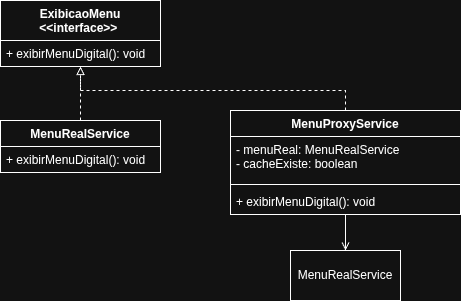

The diagram above was exported from draw.io. Its source (the exported page's mxGraphModel, read from the mxfile embedded in the PNG):
<mxGraphModel dx="566" dy="354" grid="1" gridSize="10" guides="1" tooltips="1" connect="1" arrows="1" fold="1" page="1" pageScale="1" pageWidth="827" pageHeight="1169" math="0" shadow="0">
  <root>
    <mxCell id="0" />
    <mxCell id="1" parent="0" />
    <mxCell id="QbO4QOf5vtxuLbQVDPwZ-1" parent="1" style="swimlane;fontStyle=1;align=center;verticalAlign=top;childLayout=stackLayout;horizontal=1;startSize=40;horizontalStack=0;resizeParent=1;resizeParentMax=0;resizeLast=0;collapsible=1;marginBottom=0;whiteSpace=wrap;html=1;" value="ExibicaoMenu&lt;div&gt;&amp;lt;&amp;lt;interface&amp;gt;&amp;gt;&amp;nbsp;&lt;/div&gt;" vertex="1">
      <mxGeometry height="66" width="160" x="280" y="380" as="geometry" />
    </mxCell>
    <mxCell id="QbO4QOf5vtxuLbQVDPwZ-2" parent="QbO4QOf5vtxuLbQVDPwZ-1" style="text;strokeColor=none;fillColor=none;align=left;verticalAlign=top;spacingLeft=4;spacingRight=4;overflow=hidden;rotatable=0;points=[[0,0.5],[1,0.5]];portConstraint=eastwest;whiteSpace=wrap;html=1;" value="+ exibirMenuDigital(): void" vertex="1">
      <mxGeometry height="26" width="160" y="40" as="geometry" />
    </mxCell>
    <mxCell id="QbO4QOf5vtxuLbQVDPwZ-15" edge="1" parent="1" source="QbO4QOf5vtxuLbQVDPwZ-5" style="edgeStyle=orthogonalEdgeStyle;rounded=0;orthogonalLoop=1;jettySize=auto;html=1;endArrow=block;endFill=0;dashed=1;" target="QbO4QOf5vtxuLbQVDPwZ-1">
      <mxGeometry relative="1" as="geometry" />
    </mxCell>
    <mxCell id="QbO4QOf5vtxuLbQVDPwZ-5" parent="1" style="swimlane;fontStyle=1;align=center;verticalAlign=top;childLayout=stackLayout;horizontal=1;startSize=26;horizontalStack=0;resizeParent=1;resizeParentMax=0;resizeLast=0;collapsible=1;marginBottom=0;whiteSpace=wrap;html=1;" value="MenuRealService" vertex="1">
      <mxGeometry height="52" width="160" x="280" y="500" as="geometry" />
    </mxCell>
    <mxCell id="QbO4QOf5vtxuLbQVDPwZ-6" parent="QbO4QOf5vtxuLbQVDPwZ-5" style="text;strokeColor=none;fillColor=none;align=left;verticalAlign=top;spacingLeft=4;spacingRight=4;overflow=hidden;rotatable=0;points=[[0,0.5],[1,0.5]];portConstraint=eastwest;whiteSpace=wrap;html=1;" value="+ exibirMenuDigital(): void" vertex="1">
      <mxGeometry height="26" width="160" y="26" as="geometry" />
    </mxCell>
    <mxCell id="QbO4QOf5vtxuLbQVDPwZ-16" edge="1" parent="1" source="QbO4QOf5vtxuLbQVDPwZ-10" style="edgeStyle=orthogonalEdgeStyle;rounded=0;orthogonalLoop=1;jettySize=auto;html=1;dashed=1;endArrow=block;endFill=0;" target="QbO4QOf5vtxuLbQVDPwZ-1">
      <mxGeometry relative="1" as="geometry">
        <Array as="points">
          <mxPoint x="625" y="470" />
          <mxPoint x="360" y="470" />
        </Array>
      </mxGeometry>
    </mxCell>
    <mxCell id="QbO4QOf5vtxuLbQVDPwZ-17" edge="1" parent="1" source="QbO4QOf5vtxuLbQVDPwZ-10" style="edgeStyle=orthogonalEdgeStyle;rounded=0;orthogonalLoop=1;jettySize=auto;html=1;endArrow=open;endFill=0;" target="QbO4QOf5vtxuLbQVDPwZ-14">
      <mxGeometry relative="1" as="geometry" />
    </mxCell>
    <mxCell id="QbO4QOf5vtxuLbQVDPwZ-10" parent="1" style="swimlane;fontStyle=1;align=center;verticalAlign=top;childLayout=stackLayout;horizontal=1;startSize=26;horizontalStack=0;resizeParent=1;resizeParentMax=0;resizeLast=0;collapsible=1;marginBottom=0;whiteSpace=wrap;html=1;" value="MenuProxyService" vertex="1">
      <mxGeometry height="104" width="230" x="510" y="490" as="geometry" />
    </mxCell>
    <mxCell id="QbO4QOf5vtxuLbQVDPwZ-11" parent="QbO4QOf5vtxuLbQVDPwZ-10" style="text;strokeColor=none;fillColor=none;align=left;verticalAlign=top;spacingLeft=4;spacingRight=4;overflow=hidden;rotatable=0;points=[[0,0.5],[1,0.5]];portConstraint=eastwest;whiteSpace=wrap;html=1;" value="- menuReal: MenuRealService&lt;div&gt;- cacheExiste: boolean&lt;/div&gt;" vertex="1">
      <mxGeometry height="44" width="230" y="26" as="geometry" />
    </mxCell>
    <mxCell id="QbO4QOf5vtxuLbQVDPwZ-12" parent="QbO4QOf5vtxuLbQVDPwZ-10" style="line;strokeWidth=1;fillColor=none;align=left;verticalAlign=middle;spacingTop=-1;spacingLeft=3;spacingRight=3;rotatable=0;labelPosition=right;points=[];portConstraint=eastwest;strokeColor=inherit;" value="" vertex="1">
      <mxGeometry height="8" width="230" y="70" as="geometry" />
    </mxCell>
    <mxCell id="QbO4QOf5vtxuLbQVDPwZ-13" parent="QbO4QOf5vtxuLbQVDPwZ-10" style="text;strokeColor=none;fillColor=none;align=left;verticalAlign=top;spacingLeft=4;spacingRight=4;overflow=hidden;rotatable=0;points=[[0,0.5],[1,0.5]];portConstraint=eastwest;whiteSpace=wrap;html=1;" value="+ exibirMenuDigital(): void" vertex="1">
      <mxGeometry height="26" width="230" y="78" as="geometry" />
    </mxCell>
    <mxCell id="QbO4QOf5vtxuLbQVDPwZ-14" parent="1" style="html=1;whiteSpace=wrap;" value="MenuRealService" vertex="1">
      <mxGeometry height="50" width="110" x="570" y="630" as="geometry" />
    </mxCell>
  </root>
</mxGraphModel>